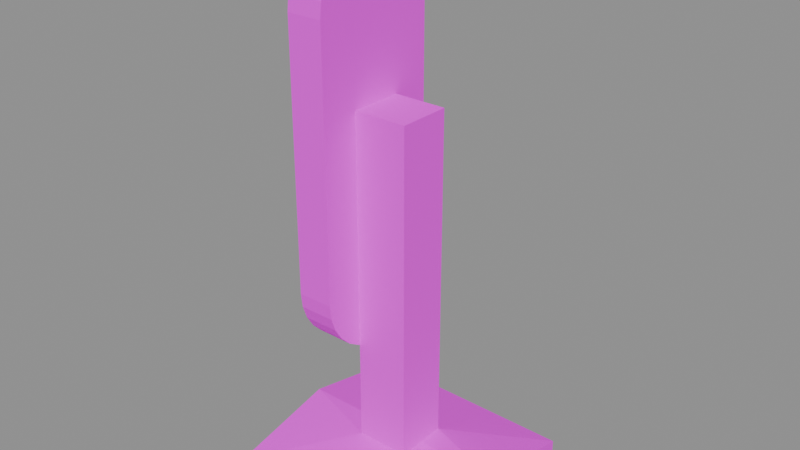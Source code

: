 # Source: SignTrafficLight.blend  (saved by Blender 4.3.32; exported with 4.5.12 LTS)
import bpy
from mathutils import Matrix  # noqa: F401  (used for matrix-valued properties, if any)

bpy.ops.wm.read_factory_settings(use_empty=True)
scene = bpy.context.scene
scene.name = 'TempScene_SignTrafficLight'

# ---- images (referenced by path relative to the original .blend; pixels are not part of the script)
import os
ASSET_DIR = os.environ.get("B2B_ASSET_DIR", "")  # directory of the original .blend (textures are referenced by path, not embedded)
HERE = os.path.dirname(os.path.abspath(__file__))  # packed textures are extracted next to this script under _unpacked/

def load_image(name, relpath, width, height, colorspace="sRGB"):
    """Load a texture the original file referenced (path relative to the .blend, or extracted next to this script)."""
    p = next((c for c in (os.path.join(HERE, relpath), os.path.join(ASSET_DIR, relpath)) if relpath and os.path.exists(c)), "")
    if p:
        img = bpy.data.images.load(p, check_existing=True)
        img.name = name
    else:  # same state as the original file: an image datablock whose file is absent (Cycles renders it pink)
        img = bpy.data.images.new(name, width, height)
        img.source = "FILE"
        img.filepath = "//" + (relpath or name)
    img.colorspace_settings.name = colorspace
    return img
img_semaforoa_png = load_image('semaforoa.png', 'semaforoa.png', 1024, 1024, 'sRGB')

# ---- materials (node trees are filled in below, after node groups)
mat_material_semaforoa = bpy.data.materials.new('Material.Semaforoa')

# ---- material node trees
mat_material_semaforoa.use_nodes = True; mat_material_semaforoa.node_tree.nodes.clear()
_N = mat_material_semaforoa.node_tree.nodes; _L = mat_material_semaforoa.node_tree.links
n0 = _N.new('ShaderNodeBsdfPrincipled'); n0.name = 'Principled BSDF'; n0.location = (10, 300)
n0.inputs[2].default_value = 1.0
n1 = _N.new('ShaderNodeOutputMaterial'); n1.name = 'Material Output'; n1.location = (300, 300)
n2 = _N.new('ShaderNodeTexImage'); n2.name = 'Image Texture'; n2.location = (-375, 212)
n2.width = 331
n2.image = img_semaforoa_png
_L.new(n0.outputs[0], n1.inputs[0])
_L.new(n2.outputs[0], n0.inputs[0])
n1.is_active_output = True

# ---- meshes
me_plane_012 = bpy.data.meshes.new('Plane.012')
me_plane_012.from_pydata([(-0.01224, -0.03, 0.1805), (-0.01224, -0.03, 0.1205), (-0.01224, 0.03, 0.1205), (-0.01224, 0.03, 0.1805), (-0.02871, -0.03, 0.1805), (-0.02871, -0.03, 0.1205), (-0.02871, 0.03, 0.1205), (-0.02871, 0.03, 0.1805), (-0.01224, 1.327e-09, 0.06054), (-0.01224, -0.03, 0.09054), (-0.01224, -0.006676, 0.06129), (-0.01224, -0.01302, 0.06351), (-0.01224, -0.0187, 0.06709), (-0.01224, -0.02345, 0.07184), (-0.01224, -0.02703, 0.07753), (-0.01224, -0.02925, 0.08387), (-0.01224, 0.03, 0.09054), (-0.01224, -2.398e-09, 0.06054), (-0.01224, 0.02925, 0.08387), (-0.01224, 0.02703, 0.07753), (-0.01224, 0.02345, 0.07184), (-0.01224, 0.0187, 0.06709), (-0.01224, 0.01302, 0.06351), (-0.01224, 0.006676, 0.06129), (-0.01224, -0.03, 0.2105), (-0.01224, 1.327e-09, 0.2405), (-0.01224, -0.02925, 0.2172), (-0.01224, -0.02703, 0.2236), (-0.01224, -0.02345, 0.2292), (-0.01224, -0.0187, 0.234), (-0.01224, -0.01302, 0.2376), (-0.01224, -0.006676, 0.2398), (-0.01224, -2.398e-09, 0.2405), (-0.01224, 0.03, 0.2105), (-0.01224, 0.006676, 0.2398), (-0.01224, 0.01302, 0.2376), (-0.01224, 0.0187, 0.234), (-0.01224, 0.02345, 0.2292), (-0.01224, 0.02703, 0.2236), (-0.01224, 0.02925, 0.2172), (-0.02871, -0.03, 0.09054), (-0.02871, 6.075e-10, 0.06054), (-0.02871, -0.02925, 0.08387), (-0.02871, -0.02703, 0.07753), (-0.02871, -0.02345, 0.07184), (-0.02871, -0.0187, 0.06709), (-0.02871, -0.01302, 0.06351), (-0.02871, -0.006676, 0.06129), (-0.02871, -3.118e-09, 0.06054), (-0.02871, 0.03, 0.09054), (-0.02871, 0.006676, 0.06129), (-0.02871, 0.01302, 0.06351), (-0.02871, 0.0187, 0.06709), (-0.02871, 0.02345, 0.07184), (-0.02871, 0.02703, 0.07753), (-0.02871, 0.02925, 0.08387), (-0.02871, 6.075e-10, 0.2405), (-0.02871, -0.03, 0.2105), (-0.02871, -0.006676, 0.2398), (-0.02871, -0.01302, 0.2376), (-0.02871, -0.0187, 0.234), (-0.02871, -0.02345, 0.2292), (-0.02871, -0.02703, 0.2236), (-0.02871, -0.02925, 0.2172), (-0.02871, 0.03, 0.2105), (-0.02871, -3.118e-09, 0.2405), (-0.02871, 0.02925, 0.2172), (-0.02871, 0.02703, 0.2236), (-0.02871, 0.02345, 0.2292), (-0.02871, 0.0187, 0.234), (-0.02871, 0.01302, 0.2376), (-0.02871, 0.006676, 0.2398), (0.05, -0.05, 0.0), (0.05, 0.05, 0.0), (-0.05, -0.05, 0.0), (-0.05, 0.05, 0.0), (0.01224, -0.01224, 0.01618), (0.01224, 0.01224, 0.01618), (-0.01224, -0.01224, 0.01618), (-0.01224, 0.01224, 0.01618), (0.05, 2.186e-09, 0.0), (-0.05, -2.186e-09, 0.0), (0.01224, 5.352e-10, 0.01618), (-0.01224, -5.352e-10, 0.01618), (-0.05, -0.05, 0.005261), (0.05, -0.05, 0.005261), (0.05, 2.186e-09, 0.01618), (0.05, 0.05, 0.005261), (-0.05, 0.05, 0.005261), (-0.05, -2.186e-09, 0.01618), (0.01224, 5.352e-10, 0.1706), (-0.01224, -5.352e-10, 0.1706), (-0.01224, -0.01224, 0.1706), (0.01224, -0.01224, 0.1706), (0.01224, 0.01224, 0.1706), (-0.01224, 0.01224, 0.1706)], [], [(24, 57, 4, 0), (8, 41, 48, 17), (1, 2, 3, 0), (4, 57, 63, 62, 61, 60, 59, 58, 56, 65, 71, 70, 69, 68, 67, 66, 64, 7), (5, 4, 7, 6), (32, 65, 56, 25), (3, 7, 64, 33), (40, 5, 6, 49, 55, 54, 53, 52, 51, 50, 48, 41, 47, 46, 45, 44, 43, 42), (8, 17, 23, 22, 21, 20, 19, 18, 16, 2, 1, 9, 15, 14, 13, 12, 11, 10), (2, 6, 7, 3), (0, 4, 5, 1), (0, 3, 33, 39, 38, 37, 36, 35, 34, 32, 25, 31, 30, 29, 28, 27, 26, 24), (16, 49, 6, 2), (48, 50, 23, 17), (50, 51, 22, 23), (51, 52, 21, 22), (52, 53, 20, 21), (53, 54, 19, 20), (54, 55, 18, 19), (55, 49, 16, 18), (56, 58, 31, 25), (58, 59, 30, 31), (59, 60, 29, 30), (60, 61, 28, 29), (61, 62, 27, 28), (62, 63, 26, 27), (63, 57, 24, 26), (32, 34, 71, 65), (34, 35, 70, 71), (35, 36, 69, 70), (36, 37, 68, 69), (37, 38, 67, 68), (38, 39, 66, 67), (39, 33, 64, 66), (8, 10, 47, 41), (10, 11, 46, 47), (11, 12, 45, 46), (12, 13, 44, 45), (13, 14, 43, 44), (14, 15, 42, 43), (15, 9, 40, 42), (1, 5, 40, 9), (80, 81, 75, 73), (77, 79, 95, 94), (81, 74, 84, 89), (80, 73, 87, 86), (73, 75, 88, 87), (74, 72, 85, 84), (72, 80, 86, 85), (75, 81, 89, 88), (76, 82, 90, 93), (72, 74, 81, 80), (76, 78, 84, 85), (77, 82, 86, 87), (79, 77, 87, 88), (78, 83, 89, 84), (82, 76, 85, 86), (83, 79, 88, 89), (90, 94, 95, 91), (93, 90, 91, 92), (78, 76, 93, 92), (79, 83, 91, 95), (83, 78, 92, 91), (82, 77, 94, 90)])
_uv = me_plane_012.uv_layers.new(name='UVMap')
_uv.uv.foreach_set('vector', [0.8027, 0.6228, 0.8027, 0.6228, 0.8027, 0.6228, 0.8027, 0.6228, 0.8027, 0.6228, 0.8027, 0.6228, 0.8027, 0.6228, 0.8027, 0.6228, 0.8027, 0.6299, 0.8027, 0.6299, 0.8027, 0.6299, 0.8027, 0.6299, -0.01101, 0.6667, 0.01546, 0.8333, 0.03699, 0.8704, 0.06668, 0.9056, 0.101, 0.9372, 0.266, 0.9879, 0.347, 0.9945, 0.4255, 0.9986, 0.5, 1.0, 0.5, 1.0, 0.5745, 0.9986, 0.653, 0.9945, 0.734, 0.9879, 0.899, 0.9372, 0.9333, 0.9056, 0.963, 0.8704, 0.9845, 0.8333, 1.011, 0.6667, -0.007351, 0.3333, -0.01101, 0.6667, 1.011, 0.6667, 1.007, 0.3333, 0.8027, 0.6228, 0.8027, 0.6228, 0.8027, 0.6228, 0.8027, 0.6228, 0.8027, 0.6228, 0.8027, 0.6228, 0.8027, 0.6228, 0.8027, 0.6228, 0.02411, 0.1667, -0.007351, 0.3333, 1.007, 0.3333, 0.9759, 0.1667, 0.9545, 0.1296, 0.9256, 0.09435, 0.8924, 0.06275, 0.7312, 0.01212, 0.6513, 0.005502, 0.5738, 0.001393, 0.5, 0.0, 0.5, 0.0, 0.4262, 0.001393, 0.3487, 0.005502, 0.2688, 0.01212, 0.1076, 0.06275, 0.07442, 0.09435, 0.04551, 0.1296, 0.8027, 0.6299, 0.8027, 0.6299, 0.8027, 0.6299, 0.8027, 0.6299, 0.8027, 0.6299, 0.8027, 0.6299, 0.8027, 0.6299, 0.8027, 0.6299, 0.8027, 0.6299, 0.8027, 0.6299, 0.8027, 0.6299, 0.8027, 0.6299, 0.8027, 0.6299, 0.8027, 0.6299, 0.8027, 0.6299, 0.8027, 0.6299, 0.8027, 0.6299, 0.8027, 0.6299, 0.8027, 0.6228, 0.8027, 0.6228, 0.8027, 0.6228, 0.8027, 0.6228, 0.8027, 0.6228, 0.8027, 0.6228, 0.8027, 0.6228, 0.8027, 0.6228, 0.8027, 0.6299, 0.8027, 0.6299, 0.8027, 0.6299, 0.8027, 0.6299, 0.8027, 0.6299, 0.8027, 0.6299, 0.8027, 0.6299, 0.8027, 0.6299, 0.8027, 0.6299, 0.8027, 0.6299, 0.8027, 0.6299, 0.8027, 0.6299, 0.8027, 0.6299, 0.8027, 0.6299, 0.8027, 0.6299, 0.8027, 0.6299, 0.8027, 0.6299, 0.8027, 0.6299, 0.8027, 0.6228, 0.8027, 0.6228, 0.8027, 0.6228, 0.8027, 0.6228, 0.8027, 0.6228, 0.8027, 0.6228, 0.8027, 0.6228, 0.8027, 0.6228, 0.8027, 0.6228, 0.8027, 0.6228, 0.8027, 0.6228, 0.8027, 0.6228, 0.8027, 0.6228, 0.8027, 0.6228, 0.8027, 0.6228, 0.8027, 0.6228, 0.8027, 0.6228, 0.8027, 0.6228, 0.8027, 0.6228, 0.8027, 0.6228, 0.8027, 0.6228, 0.8027, 0.6228, 0.8027, 0.6228, 0.8027, 0.6228, 0.8027, 0.6228, 0.8027, 0.6228, 0.8027, 0.6228, 0.8027, 0.6228, 0.8027, 0.6228, 0.8027, 0.6228, 0.8027, 0.6228, 0.8027, 0.6228, 0.8027, 0.6228, 0.8027, 0.6228, 0.8027, 0.6228, 0.8027, 0.6228, 0.8027, 0.6228, 0.8027, 0.6228, 0.8027, 0.6228, 0.8027, 0.6228, 0.8027, 0.6228, 0.8027, 0.6228, 0.8027, 0.6228, 0.8027, 0.6228, 0.8027, 0.6228, 0.8027, 0.6228, 0.8027, 0.6228, 0.8027, 0.6228, 0.8027, 0.6228, 0.8027, 0.6228, 0.8027, 0.6228, 0.8027, 0.6228, 0.8027, 0.6228, 0.8027, 0.6228, 0.8027, 0.6228, 0.8027, 0.6228, 0.8027, 0.6228, 0.8027, 0.6228, 0.8027, 0.6228, 0.8027, 0.6228, 0.8027, 0.6228, 0.8027, 0.6228, 0.8027, 0.6228, 0.8027, 0.6228, 0.8027, 0.6228, 0.8027, 0.6228, 0.8027, 0.6228, 0.8027, 0.6228, 0.8027, 0.6228, 0.8027, 0.6228, 0.8027, 0.6228, 0.8027, 0.6228, 0.8027, 0.6228, 0.8027, 0.6228, 0.8027, 0.6228, 0.8027, 0.6228, 0.8027, 0.6228, 0.8027, 0.6228, 0.8027, 0.6228, 0.8027, 0.6228, 0.8027, 0.6228, 0.8027, 0.6228, 0.8027, 0.6228, 0.8027, 0.6228, 0.8027, 0.6228, 0.8027, 0.6228, 0.8027, 0.6228, 0.8027, 0.6228, 0.8027, 0.6228, 0.8027, 0.6228, 0.8027, 0.6228, 0.8027, 0.6228, 0.8027, 0.6228, 0.8027, 0.6228, 0.8027, 0.6228, 0.8027, 0.6228, 0.8027, 0.6228, 0.8027, 0.6228, 0.8027, 0.6228, 0.8027, 0.6228, 0.8027, 0.6228, 0.8027, 0.6228, 0.8027, 0.6228, 0.8027, 0.6228, 0.8027, 0.6228, 0.8027, 0.6228, 0.8027, 0.6228, 0.8027, 0.6228, 0.8027, 0.6228, 0.8027, 0.6228, 0.8027, 0.6228, 0.8027, 0.6228, 0.8027, 0.6228, 0.8027, 0.6228, 0.8027, 0.6228, 0.8027, 0.6228, 0.8027, 0.6228, 0.8027, 0.6228, 0.8027, 0.6228, 0.8027, 0.6228, 0.796, 0.6299, 0.796, 0.6299, 0.796, 0.6299, 0.796, 0.6299, 0.796, 0.6299, 0.796, 0.6299, 0.796, 0.6299, 0.796, 0.6299, 0.796, 0.6299, 0.796, 0.6299, 0.796, 0.6299, 0.796, 0.6299, 0.796, 0.6299, 0.796, 0.6299, 0.796, 0.6299, 0.796, 0.6299, 0.796, 0.6299, 0.796, 0.6299, 0.796, 0.6299, 0.796, 0.6299, 0.796, 0.6299, 0.796, 0.6299, 0.796, 0.6299, 0.796, 0.6299, 0.796, 0.6299, 0.796, 0.6299, 0.796, 0.6299, 0.796, 0.6299, 0.796, 0.6299, 0.796, 0.6299, 0.796, 0.6299, 0.796, 0.6299, 0.796, 0.6299, 0.796, 0.6299, 0.796, 0.6299, 0.796, 0.6299, 0.796, 0.6299, 0.796, 0.6299, 0.796, 0.6299, 0.796, 0.6299, 0.796, 0.6299, 0.796, 0.6299, 0.796, 0.6299, 0.796, 0.6299, 0.796, 0.6299, 0.796, 0.6299, 0.796, 0.6299, 0.796, 0.6299, 0.796, 0.6299, 0.796, 0.6299, 0.796, 0.6299, 0.796, 0.6299, 0.796, 0.6299, 0.796, 0.6299, 0.796, 0.6299, 0.796, 0.6299, 0.796, 0.6299, 0.796, 0.6299, 0.796, 0.6299, 0.796, 0.6299, 0.796, 0.6299, 0.796, 0.6299, 0.796, 0.6299, 0.796, 0.6299, 0.796, 0.6299, 0.796, 0.6299, 0.796, 0.6299, 0.796, 0.6299, 0.796, 0.6299, 0.796, 0.6299, 0.796, 0.6299, 0.796, 0.6299, 0.796, 0.6299, 0.796, 0.6299, 0.796, 0.6299, 0.796, 0.6299, 0.796, 0.6299, 0.796, 0.6299, 0.796, 0.6299, 0.796, 0.6299, 0.796, 0.6299, 0.796, 0.6299, 0.796, 0.6299, 0.796, 0.6299, 0.796, 0.6299, 0.796, 0.6299, 0.796, 0.6299, 0.796, 0.6299])
me_plane_012.materials.append(mat_material_semaforoa)
me_plane_012.update()

# ---- objects
ob_signtrafficlight_001 = bpy.data.objects.new('SignTrafficLight.001', me_plane_012)

# ---- transforms, parenting, visibility, modifiers, constraints
ob_signtrafficlight_001.location = (0.0, 0.0, 0.0)

# ---- collection membership
scene.collection.objects.link(ob_signtrafficlight_001)

# ---- scene / render settings (as saved in the file)
scene.frame_start = 1; scene.frame_end = 250; scene.frame_set(1)
scene.render.engine = 'BLENDER_EEVEE_NEXT'
scene.render.image_settings.exr_codec = 'NONE'
scene.render.simplify_subdivision_render = 0
scene.render.simplify_child_particles_render = 0.0
scene.eevee.use_volume_custom_range = False
scene.eevee.use_fast_gi = False
scene.eevee.use_shadows = False
scene.view_settings.white_balance_temperature = 0.0
scene.view_settings.white_balance_tint = 0.0
scene.view_settings.white_balance_whitepoint = (2.97, 0.5193, -0.0414)
bpy.context.view_layer.update()

# ---- added for rendering (the .blend has no active camera and no usable light): camera, sun + grey world if the file has none
cam_auto = bpy.data.cameras.new('AutoCamera')
cam_auto.lens = 50.0
cam_auto.sensor_width = 36.0
cam_auto.clip_end = 1000.0
ob_auto_camera = bpy.data.objects.new('AutoCamera', cam_auto)
scene.collection.objects.link(ob_auto_camera)
ob_auto_camera.location = (0.25817, -0.309804, 0.326807)
ob_auto_camera.rotation_euler = (1.09748, -7.21219e-08, 0.694738)
scene.camera = ob_auto_camera
light_auto_sun = bpy.data.lights.new('AutoSun', 'SUN')
light_auto_sun.energy = 3.0
light_auto_sun.angle = 0.0523599
ob_auto_sun = bpy.data.objects.new('AutoSun', light_auto_sun)
scene.collection.objects.link(ob_auto_sun)
ob_auto_sun.rotation_euler = (0.872665, 0.174533, 0.523599)
if scene.world is None:
    world_auto = bpy.data.worlds.new('AutoWorld')
    world_auto.color = (0.3, 0.3, 0.3)
    scene.world = world_auto
bpy.context.view_layer.update()
